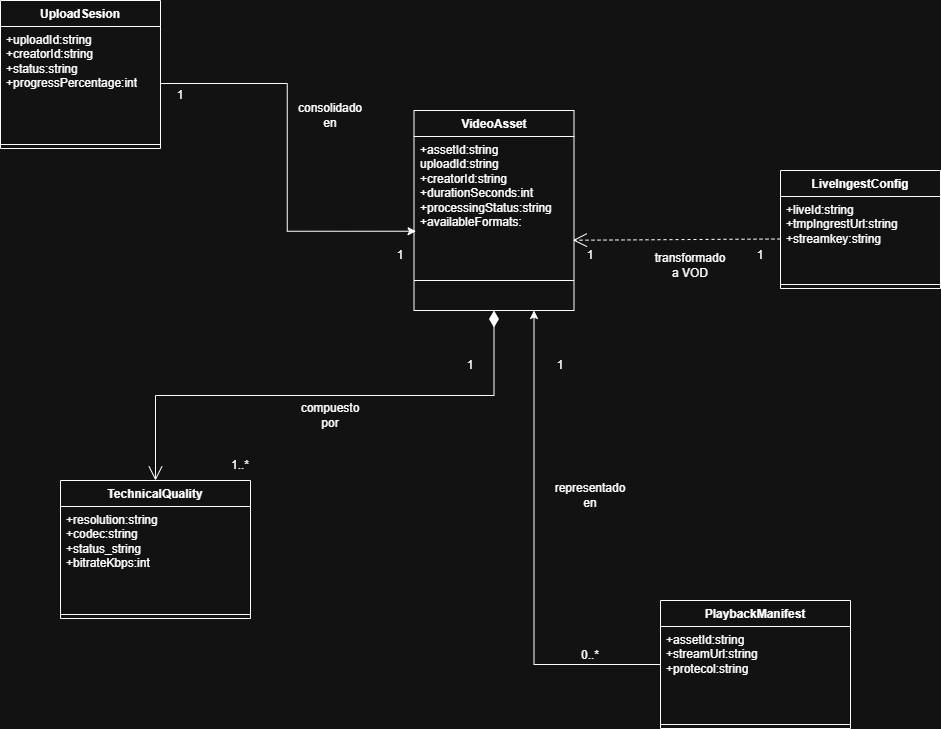

The diagram above was exported from draw.io. Its source (the exported page's mxGraphModel, read from the mxfile embedded in the PNG):
<mxGraphModel dx="1146" dy="1910" grid="1" gridSize="10" guides="1" tooltips="1" connect="1" arrows="1" fold="1" page="1" pageScale="1" pageWidth="827" pageHeight="1169" math="0" shadow="0">
  <root>
    <mxCell id="0" />
    <mxCell id="1" parent="0" />
    <mxCell id="VxlPyqeUQJmYlq2alRmo-1" parent="1" style="swimlane;fontStyle=1;align=center;verticalAlign=top;childLayout=stackLayout;horizontal=1;startSize=26;horizontalStack=0;resizeParent=1;resizeParentMax=0;resizeLast=0;collapsible=1;marginBottom=0;whiteSpace=wrap;html=1;" value="UploadSesion" vertex="1">
      <mxGeometry height="148" width="160" y="-40" as="geometry" />
    </mxCell>
    <mxCell id="VxlPyqeUQJmYlq2alRmo-2" parent="VxlPyqeUQJmYlq2alRmo-1" style="text;strokeColor=none;fillColor=none;align=left;verticalAlign=top;spacingLeft=4;spacingRight=4;overflow=hidden;rotatable=0;points=[[0,0.5],[1,0.5]];portConstraint=eastwest;whiteSpace=wrap;html=1;" value="+uploadId:string&lt;div&gt;+creatorId:string&lt;/div&gt;&lt;div&gt;+status:string&lt;/div&gt;&lt;div&gt;+progressPercentage:int&lt;/div&gt;" vertex="1">
      <mxGeometry height="114" width="160" y="26" as="geometry" />
    </mxCell>
    <mxCell id="VxlPyqeUQJmYlq2alRmo-3" parent="VxlPyqeUQJmYlq2alRmo-1" style="line;strokeWidth=1;fillColor=none;align=left;verticalAlign=middle;spacingTop=-1;spacingLeft=3;spacingRight=3;rotatable=0;labelPosition=right;points=[];portConstraint=eastwest;strokeColor=inherit;" value="" vertex="1">
      <mxGeometry height="8" width="160" y="140" as="geometry" />
    </mxCell>
    <mxCell id="VxlPyqeUQJmYlq2alRmo-7" parent="1" style="swimlane;fontStyle=1;align=center;verticalAlign=top;childLayout=stackLayout;horizontal=1;startSize=26;horizontalStack=0;resizeParent=1;resizeParentMax=0;resizeLast=0;collapsible=1;marginBottom=0;whiteSpace=wrap;html=1;" value="VideoAsset" vertex="1">
      <mxGeometry height="200" width="160" x="413.5" y="70" as="geometry" />
    </mxCell>
    <mxCell id="VxlPyqeUQJmYlq2alRmo-8" parent="VxlPyqeUQJmYlq2alRmo-7" style="text;strokeColor=none;fillColor=none;align=left;verticalAlign=top;spacingLeft=4;spacingRight=4;overflow=hidden;rotatable=0;points=[[0,0.5],[1,0.5]];portConstraint=eastwest;whiteSpace=wrap;html=1;" value="+assetId:string&lt;div&gt;uploadId:string&lt;/div&gt;&lt;div&gt;+creatorId:string&lt;/div&gt;&lt;div&gt;&lt;span style=&quot;background-color: transparent; color: light-dark(rgb(0, 0, 0), rgb(255, 255, 255));&quot;&gt;+durationSeconds:int&lt;/span&gt;&lt;/div&gt;&lt;div&gt;+processingStatus:string&lt;/div&gt;&lt;div&gt;+availableFormats:&lt;/div&gt;" vertex="1">
      <mxGeometry height="114" width="160" y="26" as="geometry" />
    </mxCell>
    <mxCell id="VxlPyqeUQJmYlq2alRmo-9" parent="VxlPyqeUQJmYlq2alRmo-7" style="line;strokeWidth=1;fillColor=none;align=left;verticalAlign=middle;spacingTop=-1;spacingLeft=3;spacingRight=3;rotatable=0;labelPosition=right;points=[];portConstraint=eastwest;strokeColor=inherit;" value="" vertex="1">
      <mxGeometry height="60" width="160" y="140" as="geometry" />
    </mxCell>
    <mxCell id="VxlPyqeUQJmYlq2alRmo-16" parent="1" style="swimlane;fontStyle=1;align=center;verticalAlign=top;childLayout=stackLayout;horizontal=1;startSize=26;horizontalStack=0;resizeParent=1;resizeParentMax=0;resizeLast=0;collapsible=1;marginBottom=0;whiteSpace=wrap;html=1;" value="LiveIngestConfig" vertex="1">
      <mxGeometry height="118" width="160" x="780" y="130" as="geometry" />
    </mxCell>
    <mxCell id="VxlPyqeUQJmYlq2alRmo-17" parent="VxlPyqeUQJmYlq2alRmo-16" style="text;strokeColor=none;fillColor=none;align=left;verticalAlign=top;spacingLeft=4;spacingRight=4;overflow=hidden;rotatable=0;points=[[0,0.5],[1,0.5]];portConstraint=eastwest;whiteSpace=wrap;html=1;" value="+liveId:string&lt;div&gt;+tmpIngrestUrl:string&lt;/div&gt;&lt;div&gt;+streamkey:string&lt;/div&gt;&lt;div&gt;&lt;br&gt;&lt;/div&gt;" vertex="1">
      <mxGeometry height="84" width="160" y="26" as="geometry" />
    </mxCell>
    <mxCell id="VxlPyqeUQJmYlq2alRmo-18" parent="VxlPyqeUQJmYlq2alRmo-16" style="line;strokeWidth=1;fillColor=none;align=left;verticalAlign=middle;spacingTop=-1;spacingLeft=3;spacingRight=3;rotatable=0;labelPosition=right;points=[];portConstraint=eastwest;strokeColor=inherit;" value="" vertex="1">
      <mxGeometry height="8" width="160" y="110" as="geometry" />
    </mxCell>
    <mxCell id="VxlPyqeUQJmYlq2alRmo-24" parent="1" style="swimlane;fontStyle=1;align=center;verticalAlign=top;childLayout=stackLayout;horizontal=1;startSize=26;horizontalStack=0;resizeParent=1;resizeParentMax=0;resizeLast=0;collapsible=1;marginBottom=0;whiteSpace=wrap;html=1;" value="PlaybackManifest" vertex="1">
      <mxGeometry height="128" width="190" x="660" y="560" as="geometry" />
    </mxCell>
    <mxCell id="VxlPyqeUQJmYlq2alRmo-25" parent="VxlPyqeUQJmYlq2alRmo-24" style="text;strokeColor=none;fillColor=none;align=left;verticalAlign=top;spacingLeft=4;spacingRight=4;overflow=hidden;rotatable=0;points=[[0,0.5],[1,0.5]];portConstraint=eastwest;whiteSpace=wrap;html=1;" value="+assetId:string&lt;div&gt;+streamUrl:string&lt;/div&gt;&lt;div&gt;+protecol:string&lt;/div&gt;" vertex="1">
      <mxGeometry height="94" width="190" y="26" as="geometry" />
    </mxCell>
    <mxCell id="VxlPyqeUQJmYlq2alRmo-26" parent="VxlPyqeUQJmYlq2alRmo-24" style="line;strokeWidth=1;fillColor=none;align=left;verticalAlign=middle;spacingTop=-1;spacingLeft=3;spacingRight=3;rotatable=0;labelPosition=right;points=[];portConstraint=eastwest;strokeColor=inherit;" value="" vertex="1">
      <mxGeometry height="8" width="190" y="120" as="geometry" />
    </mxCell>
    <mxCell id="VxlPyqeUQJmYlq2alRmo-28" parent="1" style="swimlane;fontStyle=1;align=center;verticalAlign=top;childLayout=stackLayout;horizontal=1;startSize=26;horizontalStack=0;resizeParent=1;resizeParentMax=0;resizeLast=0;collapsible=1;marginBottom=0;whiteSpace=wrap;html=1;" value="TechnicalQuality" vertex="1">
      <mxGeometry height="138" width="190" x="60" y="440" as="geometry" />
    </mxCell>
    <mxCell id="VxlPyqeUQJmYlq2alRmo-29" parent="VxlPyqeUQJmYlq2alRmo-28" style="text;strokeColor=none;fillColor=none;align=left;verticalAlign=top;spacingLeft=4;spacingRight=4;overflow=hidden;rotatable=0;points=[[0,0.5],[1,0.5]];portConstraint=eastwest;whiteSpace=wrap;html=1;" value="+resolution:string&lt;div&gt;+codec:string&lt;/div&gt;&lt;div&gt;+status_string&lt;/div&gt;&lt;div&gt;+bitrateKbps:int&lt;/div&gt;" vertex="1">
      <mxGeometry height="104" width="190" y="26" as="geometry" />
    </mxCell>
    <mxCell id="VxlPyqeUQJmYlq2alRmo-30" parent="VxlPyqeUQJmYlq2alRmo-28" style="line;strokeWidth=1;fillColor=none;align=left;verticalAlign=middle;spacingTop=-1;spacingLeft=3;spacingRight=3;rotatable=0;labelPosition=right;points=[];portConstraint=eastwest;strokeColor=inherit;" value="" vertex="1">
      <mxGeometry height="8" width="190" y="130" as="geometry" />
    </mxCell>
    <mxCell id="VxlPyqeUQJmYlq2alRmo-39" edge="1" parent="1" source="VxlPyqeUQJmYlq2alRmo-17" style="endArrow=open;endSize=12;dashed=1;html=1;rounded=0;entryX=0.993;entryY=0.91;entryDx=0;entryDy=0;entryPerimeter=0;" target="VxlPyqeUQJmYlq2alRmo-8" value="">
      <mxGeometry relative="1" width="160" as="geometry">
        <mxPoint x="740" y="196.57" as="sourcePoint" />
        <mxPoint x="590" y="196.57" as="targetPoint" />
      </mxGeometry>
    </mxCell>
    <mxCell id="0PdGddM7FjhCGMrS4SA0-1" parent="1" style="text;html=1;whiteSpace=wrap;strokeColor=none;fillColor=none;align=center;verticalAlign=middle;rounded=0;" value="transformado a VOD" vertex="1">
      <mxGeometry height="30" width="60" x="660" y="210" as="geometry" />
    </mxCell>
    <mxCell id="0PdGddM7FjhCGMrS4SA0-2" parent="1" style="text;html=1;whiteSpace=wrap;strokeColor=none;fillColor=none;align=center;verticalAlign=middle;rounded=0;" value="1" vertex="1">
      <mxGeometry height="30" width="60" x="730" y="200" as="geometry" />
    </mxCell>
    <mxCell id="0PdGddM7FjhCGMrS4SA0-3" parent="1" style="text;html=1;whiteSpace=wrap;strokeColor=none;fillColor=none;align=center;verticalAlign=middle;rounded=0;" value="1" vertex="1">
      <mxGeometry height="30" width="60" x="560" y="200" as="geometry" />
    </mxCell>
    <mxCell id="0PdGddM7FjhCGMrS4SA0-5" edge="1" parent="1" source="VxlPyqeUQJmYlq2alRmo-2" style="edgeStyle=orthogonalEdgeStyle;rounded=0;orthogonalLoop=1;jettySize=auto;html=1;entryX=0.013;entryY=0.831;entryDx=0;entryDy=0;entryPerimeter=0;" target="VxlPyqeUQJmYlq2alRmo-8">
      <mxGeometry relative="1" as="geometry" />
    </mxCell>
    <mxCell id="0PdGddM7FjhCGMrS4SA0-6" parent="1" style="text;html=1;whiteSpace=wrap;strokeColor=none;fillColor=none;align=center;verticalAlign=middle;rounded=0;" value="consolidado en" vertex="1">
      <mxGeometry height="30" width="60" x="300" y="60" as="geometry" />
    </mxCell>
    <mxCell id="0PdGddM7FjhCGMrS4SA0-7" parent="1" style="text;html=1;whiteSpace=wrap;strokeColor=none;fillColor=none;align=center;verticalAlign=middle;rounded=0;" value="1" vertex="1">
      <mxGeometry height="30" width="60" x="150" y="40" as="geometry" />
    </mxCell>
    <mxCell id="0PdGddM7FjhCGMrS4SA0-8" parent="1" style="text;html=1;whiteSpace=wrap;strokeColor=none;fillColor=none;align=center;verticalAlign=middle;rounded=0;" value="1" vertex="1">
      <mxGeometry height="30" width="60" x="370" y="200" as="geometry" />
    </mxCell>
    <mxCell id="0PdGddM7FjhCGMrS4SA0-9" parent="1" style="text;html=1;whiteSpace=wrap;strokeColor=none;fillColor=none;align=center;verticalAlign=middle;rounded=0;" value="1..*" vertex="1">
      <mxGeometry height="30" width="60" x="210" y="410" as="geometry" />
    </mxCell>
    <mxCell id="0PdGddM7FjhCGMrS4SA0-10" parent="1" style="text;html=1;whiteSpace=wrap;strokeColor=none;fillColor=none;align=center;verticalAlign=middle;rounded=0;" value="1" vertex="1">
      <mxGeometry height="30" width="60" x="440" y="310" as="geometry" />
    </mxCell>
    <mxCell id="0PdGddM7FjhCGMrS4SA0-11" parent="1" style="text;html=1;whiteSpace=wrap;strokeColor=none;fillColor=none;align=center;verticalAlign=middle;rounded=0;" value="compuesto por" vertex="1">
      <mxGeometry height="30" width="60" x="300" y="360" as="geometry" />
    </mxCell>
    <mxCell id="0PdGddM7FjhCGMrS4SA0-12" edge="1" parent="1" source="VxlPyqeUQJmYlq2alRmo-24" style="edgeStyle=orthogonalEdgeStyle;rounded=0;orthogonalLoop=1;jettySize=auto;html=1;entryX=0.75;entryY=1;entryDx=0;entryDy=0;" target="VxlPyqeUQJmYlq2alRmo-7">
      <mxGeometry relative="1" as="geometry">
        <mxPoint x="515.5799999999999" y="300.3000000000002" as="targetPoint" />
      </mxGeometry>
    </mxCell>
    <mxCell id="0PdGddM7FjhCGMrS4SA0-13" parent="1" style="text;html=1;whiteSpace=wrap;strokeColor=none;fillColor=none;align=center;verticalAlign=middle;rounded=0;" value="0..*" vertex="1">
      <mxGeometry height="30" width="60" x="560" y="600" as="geometry" />
    </mxCell>
    <mxCell id="0PdGddM7FjhCGMrS4SA0-14" parent="1" style="text;html=1;whiteSpace=wrap;strokeColor=none;fillColor=none;align=center;verticalAlign=middle;rounded=0;" value="1" vertex="1">
      <mxGeometry height="30" width="60" x="530" y="310" as="geometry" />
    </mxCell>
    <mxCell id="0PdGddM7FjhCGMrS4SA0-20" edge="1" parent="1" source="VxlPyqeUQJmYlq2alRmo-7" style="endArrow=open;html=1;endSize=12;startArrow=diamondThin;startSize=14;startFill=1;edgeStyle=orthogonalEdgeStyle;align=left;verticalAlign=bottom;rounded=0;entryX=0.5;entryY=0;entryDx=0;entryDy=0;exitX=0.5;exitY=1;exitDx=0;exitDy=0;" target="VxlPyqeUQJmYlq2alRmo-28" value="">
      <mxGeometry relative="1" x="-1" y="3" as="geometry">
        <mxPoint x="410" y="310" as="sourcePoint" />
        <mxPoint x="570" y="310" as="targetPoint" />
      </mxGeometry>
    </mxCell>
    <mxCell id="0PdGddM7FjhCGMrS4SA0-22" parent="1" style="text;html=1;whiteSpace=wrap;strokeColor=none;fillColor=none;align=center;verticalAlign=middle;rounded=0;" value="representado en" vertex="1">
      <mxGeometry height="30" width="60" x="560" y="440" as="geometry" />
    </mxCell>
  </root>
</mxGraphModel>